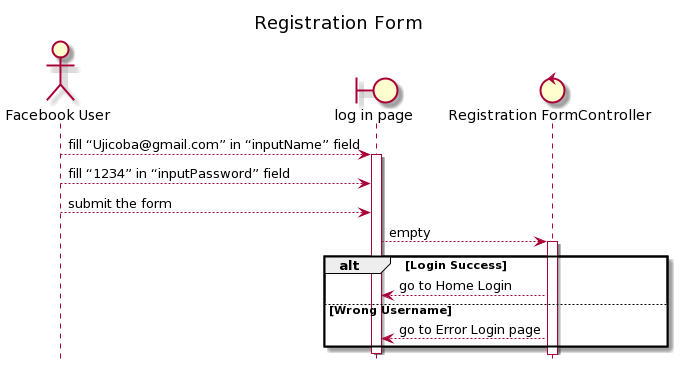

The diagram above was rendered by PlantUML. Its source (embedded in the PNG):
@startuml
title Registration Form
hide footbox
actor "Facebook User"
boundary "log in page"
control "Registration FormController"
"Facebook User" --> "log in page" :fill “Ujicoba@gmail.com” in “inputName” field
activate "log in page"
"Facebook User" --> "log in page" :fill “1234” in “inputPassword” field
"Facebook User" --> "log in page" :submit the form
"log in page" --> "Registration FormController" :empty
activate "Registration FormController"
alt Login Success
 "Registration FormController" --> "log in page" :go to Home Login
else Wrong Username
 "Registration FormController" --> "log in page" :go to Error Login page
end
deactivate "log in page"
@enduml